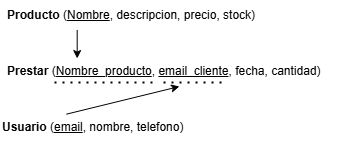

The diagram above was exported from draw.io. Its source (the exported page's mxGraphModel, read from the mxfile embedded in the PNG):
<mxGraphModel dx="713" dy="563" grid="0" gridSize="10" guides="1" tooltips="1" connect="1" arrows="1" fold="1" page="0" pageScale="1" pageWidth="827" pageHeight="1169" math="0" shadow="0">
  <root>
    <mxCell id="0" />
    <mxCell id="1" parent="0" />
    <mxCell id="AFCGp5ZFSqmNrSYVyZQ8-1" value="&lt;div style=&quot;&quot;&gt;&lt;b style=&quot;background-color: transparent; color: light-dark(rgb(0, 0, 0), rgb(255, 255, 255));&quot;&gt;Producto&lt;/b&gt;&lt;span style=&quot;background-color: transparent; color: light-dark(rgb(0, 0, 0), rgb(255, 255, 255));&quot;&gt; (&lt;/span&gt;&lt;u style=&quot;background-color: transparent; color: light-dark(rgb(0, 0, 0), rgb(255, 255, 255));&quot;&gt;Nombre&lt;/u&gt;&lt;span style=&quot;background-color: transparent; color: light-dark(rgb(0, 0, 0), rgb(255, 255, 255));&quot;&gt;, descripcion, precio, stock)&lt;/span&gt;&lt;/div&gt;" style="text;html=1;align=left;verticalAlign=middle;whiteSpace=wrap;rounded=0;" vertex="1" parent="1">
      <mxGeometry x="-101" y="134" width="348" height="30" as="geometry" />
    </mxCell>
    <mxCell id="AFCGp5ZFSqmNrSYVyZQ8-6" value="&lt;div style=&quot;&quot;&gt;&lt;span style=&quot;background-color: transparent; color: light-dark(rgb(0, 0, 0), rgb(255, 255, 255));&quot;&gt;&lt;b&gt;Prestar&amp;nbsp;&lt;/b&gt;(&lt;/span&gt;&lt;u style=&quot;background-color: transparent; color: light-dark(rgb(0, 0, 0), rgb(255, 255, 255));&quot;&gt;Nombre_producto&lt;/u&gt;&lt;span style=&quot;background-color: transparent; color: light-dark(rgb(0, 0, 0), rgb(255, 255, 255));&quot;&gt;, &lt;u&gt;email_cliente&lt;/u&gt;, fecha, cantidad)&lt;/span&gt;&lt;/div&gt;" style="text;html=1;align=left;verticalAlign=middle;whiteSpace=wrap;rounded=0;" vertex="1" parent="1">
      <mxGeometry x="-101" y="190" width="348" height="30" as="geometry" />
    </mxCell>
    <mxCell id="AFCGp5ZFSqmNrSYVyZQ8-7" value="&lt;div style=&quot;&quot;&gt;&lt;span style=&quot;background-color: transparent; color: light-dark(rgb(0, 0, 0), rgb(255, 255, 255));&quot;&gt;&lt;b&gt;Usuario&amp;nbsp;&lt;/b&gt;(&lt;/span&gt;&lt;u style=&quot;background-color: transparent; color: light-dark(rgb(0, 0, 0), rgb(255, 255, 255));&quot;&gt;email&lt;/u&gt;&lt;span style=&quot;background-color: transparent; color: light-dark(rgb(0, 0, 0), rgb(255, 255, 255));&quot;&gt;, nombre, telefono)&lt;/span&gt;&lt;/div&gt;" style="text;html=1;align=left;verticalAlign=middle;whiteSpace=wrap;rounded=0;" vertex="1" parent="1">
      <mxGeometry x="-106" y="246" width="348" height="30" as="geometry" />
    </mxCell>
    <mxCell id="AFCGp5ZFSqmNrSYVyZQ8-8" value="" style="endArrow=classic;html=1;rounded=0;entryX=0.5;entryY=1;entryDx=0;entryDy=0;exitX=0.189;exitY=0.057;exitDx=0;exitDy=0;exitPerimeter=0;" edge="1" parent="1" source="AFCGp5ZFSqmNrSYVyZQ8-7" target="AFCGp5ZFSqmNrSYVyZQ8-6">
      <mxGeometry width="50" height="50" relative="1" as="geometry">
        <mxPoint x="19" y="293" as="sourcePoint" />
        <mxPoint x="69" y="243" as="targetPoint" />
      </mxGeometry>
    </mxCell>
    <mxCell id="AFCGp5ZFSqmNrSYVyZQ8-9" value="" style="endArrow=none;dashed=1;html=1;dashPattern=1 3;strokeWidth=2;rounded=0;" edge="1" parent="1">
      <mxGeometry width="50" height="50" relative="1" as="geometry">
        <mxPoint x="57" y="216" as="sourcePoint" />
        <mxPoint x="119" y="216" as="targetPoint" />
      </mxGeometry>
    </mxCell>
    <mxCell id="AFCGp5ZFSqmNrSYVyZQ8-10" value="" style="endArrow=none;dashed=1;html=1;dashPattern=1 3;strokeWidth=2;rounded=0;" edge="1" parent="1">
      <mxGeometry width="50" height="50" relative="1" as="geometry">
        <mxPoint x="-52" y="216" as="sourcePoint" />
        <mxPoint x="48" y="216" as="targetPoint" />
      </mxGeometry>
    </mxCell>
    <mxCell id="AFCGp5ZFSqmNrSYVyZQ8-11" value="" style="endArrow=classic;html=1;rounded=0;entryX=0.206;entryY=0.067;entryDx=0;entryDy=0;entryPerimeter=0;exitX=0.206;exitY=0.981;exitDx=0;exitDy=0;exitPerimeter=0;" edge="1" parent="1" source="AFCGp5ZFSqmNrSYVyZQ8-1" target="AFCGp5ZFSqmNrSYVyZQ8-6">
      <mxGeometry width="50" height="50" relative="1" as="geometry">
        <mxPoint x="19" y="293" as="sourcePoint" />
        <mxPoint x="69" y="243" as="targetPoint" />
      </mxGeometry>
    </mxCell>
  </root>
</mxGraphModel>